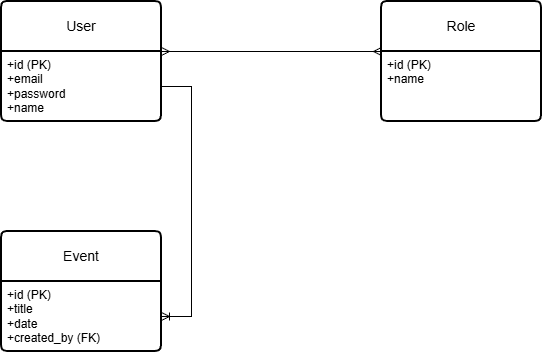

The diagram above was exported from draw.io. Its source (the exported page's mxGraphModel, read from the mxfile embedded in the PNG):
<mxGraphModel dx="1510" dy="843" grid="1" gridSize="10" guides="1" tooltips="1" connect="1" arrows="1" fold="1" page="1" pageScale="1" pageWidth="850" pageHeight="1100" math="0" shadow="0">
  <root>
    <mxCell id="0" />
    <mxCell id="1" parent="0" />
    <mxCell id="reZyrbGOEvSEu5ZOLb7B-1" parent="1" style="swimlane;childLayout=stackLayout;horizontal=1;startSize=50;horizontalStack=0;rounded=1;fontSize=14;fontStyle=0;strokeWidth=2;resizeParent=0;resizeLast=1;shadow=0;dashed=0;align=center;arcSize=4;whiteSpace=wrap;html=1;" value="User" vertex="1">
      <mxGeometry height="120" width="160" x="80" y="90" as="geometry" />
    </mxCell>
    <mxCell id="reZyrbGOEvSEu5ZOLb7B-2" parent="reZyrbGOEvSEu5ZOLb7B-1" style="align=left;strokeColor=none;fillColor=none;spacingLeft=4;spacingRight=4;fontSize=12;verticalAlign=top;resizable=0;rotatable=0;part=1;html=1;whiteSpace=wrap;" value="&lt;div&gt;+id (PK)&lt;/div&gt;+email&lt;br&gt;+password&lt;br&gt;+name" vertex="1">
      <mxGeometry height="70" width="160" y="50" as="geometry" />
    </mxCell>
    <mxCell id="reZyrbGOEvSEu5ZOLb7B-4" parent="1" style="swimlane;childLayout=stackLayout;horizontal=1;startSize=50;horizontalStack=0;rounded=1;fontSize=14;fontStyle=0;strokeWidth=2;resizeParent=0;resizeLast=1;shadow=0;dashed=0;align=center;arcSize=4;whiteSpace=wrap;html=1;" value="Event" vertex="1">
      <mxGeometry height="120" width="160" x="80" y="320" as="geometry" />
    </mxCell>
    <mxCell id="reZyrbGOEvSEu5ZOLb7B-5" parent="reZyrbGOEvSEu5ZOLb7B-4" style="align=left;strokeColor=none;fillColor=none;spacingLeft=4;spacingRight=4;fontSize=12;verticalAlign=top;resizable=0;rotatable=0;part=1;html=1;whiteSpace=wrap;" value="+id (PK)&lt;br&gt;+title&lt;br&gt;+date&lt;div&gt;+created_by (FK)&lt;/div&gt;" vertex="1">
      <mxGeometry height="70" width="160" y="50" as="geometry" />
    </mxCell>
    <mxCell id="reZyrbGOEvSEu5ZOLb7B-6" parent="1" style="swimlane;childLayout=stackLayout;horizontal=1;startSize=50;horizontalStack=0;rounded=1;fontSize=14;fontStyle=0;strokeWidth=2;resizeParent=0;resizeLast=1;shadow=0;dashed=0;align=center;arcSize=4;whiteSpace=wrap;html=1;" value="Role" vertex="1">
      <mxGeometry height="120" width="160" x="460" y="90" as="geometry" />
    </mxCell>
    <mxCell id="reZyrbGOEvSEu5ZOLb7B-7" parent="reZyrbGOEvSEu5ZOLb7B-6" style="align=left;strokeColor=none;fillColor=none;spacingLeft=4;spacingRight=4;fontSize=12;verticalAlign=top;resizable=0;rotatable=0;part=1;html=1;whiteSpace=wrap;" value="+id (PK)&lt;br&gt;+name" vertex="1">
      <mxGeometry height="70" width="160" y="50" as="geometry" />
    </mxCell>
    <mxCell id="reZyrbGOEvSEu5ZOLb7B-12" edge="1" parent="1" source="reZyrbGOEvSEu5ZOLb7B-2" style="edgeStyle=entityRelationEdgeStyle;fontSize=12;html=1;endArrow=ERmany;startArrow=ERmany;rounded=0;exitX=1;exitY=0;exitDx=0;exitDy=0;entryX=0;entryY=0;entryDx=0;entryDy=0;" target="reZyrbGOEvSEu5ZOLb7B-7" value="">
      <mxGeometry height="100" relative="1" width="100" as="geometry">
        <mxPoint x="380" y="480" as="sourcePoint" />
        <mxPoint x="480" y="380" as="targetPoint" />
      </mxGeometry>
    </mxCell>
    <mxCell id="reZyrbGOEvSEu5ZOLb7B-15" edge="1" parent="1" source="reZyrbGOEvSEu5ZOLb7B-2" style="edgeStyle=entityRelationEdgeStyle;fontSize=12;html=1;endArrow=ERoneToMany;rounded=0;exitX=1;exitY=0.5;exitDx=0;exitDy=0;" target="reZyrbGOEvSEu5ZOLb7B-5" value="">
      <mxGeometry height="100" relative="1" width="100" as="geometry">
        <mxPoint x="170" y="60" as="sourcePoint" />
        <mxPoint x="310" y="401" as="targetPoint" />
      </mxGeometry>
    </mxCell>
  </root>
</mxGraphModel>